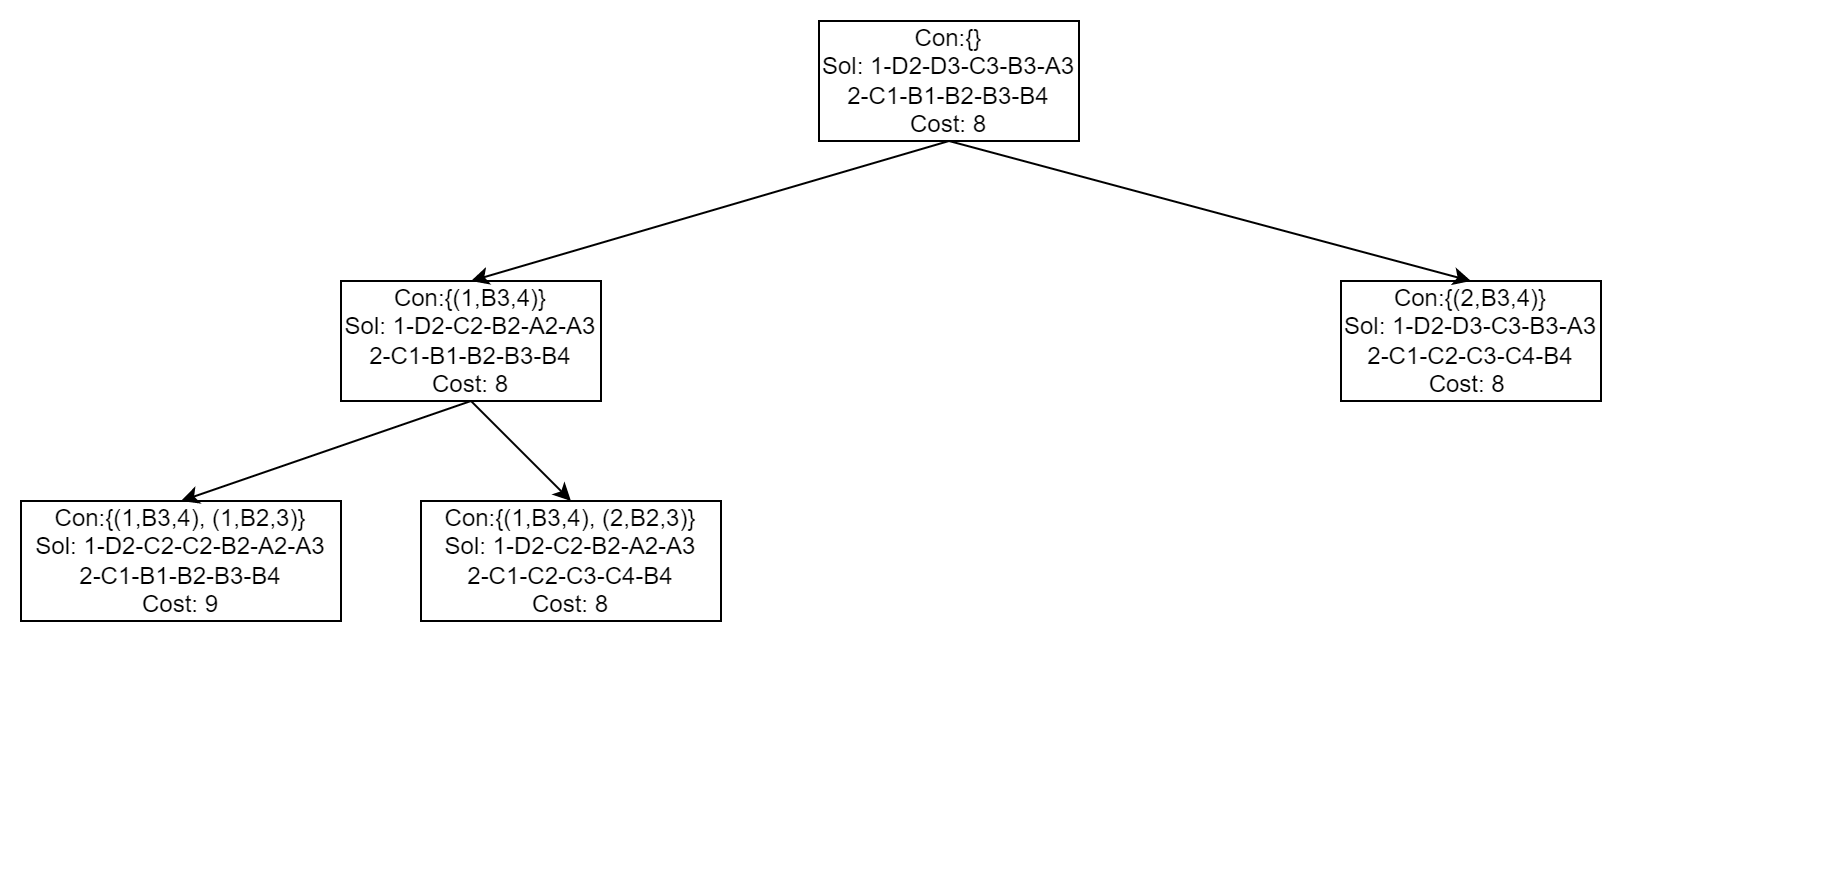

The diagram above was exported from draw.io. Its source (the exported page's mxGraphModel, read from the mxfile embedded in the PNG):
<mxGraphModel dx="1861" dy="605" grid="1" gridSize="10" guides="1" tooltips="1" connect="1" arrows="1" fold="1" page="1" pageScale="1" pageWidth="827" pageHeight="1169" math="0" shadow="0">
  <root>
    <mxCell id="0" />
    <mxCell id="1" parent="0" />
    <mxCell id="qiDLWyVv44SrkH1tTutO-32" value="" style="rounded=0;whiteSpace=wrap;html=1;strokeColor=none;" vertex="1" parent="1">
      <mxGeometry x="-60" y="300" width="920" height="440" as="geometry" />
    </mxCell>
    <mxCell id="qiDLWyVv44SrkH1tTutO-1" value="Con:{}&lt;br&gt;Sol: 1-D2-D3-C3-B3-A3&lt;br&gt;2-C1-B1-B2-B3-B4&lt;br&gt;Cost: 8" style="rounded=0;whiteSpace=wrap;html=1;" vertex="1" parent="1">
      <mxGeometry x="349" y="310" width="130" height="60" as="geometry" />
    </mxCell>
    <mxCell id="qiDLWyVv44SrkH1tTutO-2" value="Con:{(1,B3,4)}&lt;br&gt;Sol: 1-D2-C2-B2-A2-A3&lt;br&gt;2-C1-B1-B2-B3-B4&lt;br&gt;Cost: 8" style="rounded=0;whiteSpace=wrap;html=1;" vertex="1" parent="1">
      <mxGeometry x="110" y="440" width="130" height="60" as="geometry" />
    </mxCell>
    <mxCell id="qiDLWyVv44SrkH1tTutO-3" value="Con:{(2,B3,4)}&lt;br&gt;Sol: 1-D2-D3-C3-B3-A3&lt;br&gt;2-C1-C2-C3-C4-B4&lt;br&gt;Cost: 8&amp;nbsp;" style="rounded=0;whiteSpace=wrap;html=1;" vertex="1" parent="1">
      <mxGeometry x="610" y="440" width="130" height="60" as="geometry" />
    </mxCell>
    <mxCell id="qiDLWyVv44SrkH1tTutO-6" value="" style="endArrow=classic;html=1;rounded=0;exitX=0.5;exitY=1;exitDx=0;exitDy=0;entryX=0.5;entryY=0;entryDx=0;entryDy=0;" edge="1" parent="1" source="qiDLWyVv44SrkH1tTutO-1" target="qiDLWyVv44SrkH1tTutO-2">
      <mxGeometry width="50" height="50" relative="1" as="geometry">
        <mxPoint x="360" y="370" as="sourcePoint" />
        <mxPoint x="390" y="460" as="targetPoint" />
      </mxGeometry>
    </mxCell>
    <mxCell id="qiDLWyVv44SrkH1tTutO-7" value="" style="endArrow=classic;html=1;rounded=0;exitX=0.5;exitY=1;exitDx=0;exitDy=0;entryX=0.5;entryY=0;entryDx=0;entryDy=0;" edge="1" parent="1" source="qiDLWyVv44SrkH1tTutO-1" target="qiDLWyVv44SrkH1tTutO-3">
      <mxGeometry width="50" height="50" relative="1" as="geometry">
        <mxPoint x="430" y="480" as="sourcePoint" />
        <mxPoint x="480" y="430" as="targetPoint" />
      </mxGeometry>
    </mxCell>
    <mxCell id="qiDLWyVv44SrkH1tTutO-8" value="Con:{(1,B3,4), (1,B2,3)}&lt;br&gt;Sol: 1-D2-C2-C2-B2-A2-A3&lt;br&gt;2-C1-B1-B2-B3-B4&lt;br&gt;Cost: 9" style="rounded=0;whiteSpace=wrap;html=1;" vertex="1" parent="1">
      <mxGeometry x="-50" y="550" width="160" height="60" as="geometry" />
    </mxCell>
    <mxCell id="qiDLWyVv44SrkH1tTutO-9" value="Con:{(1,B3,4), (2,B2,3)}&lt;br&gt;Sol: 1-D2-C2-B2-A2-A3&lt;br&gt;2-C1-C2-C3-C4-B4&lt;br&gt;Cost: 8" style="rounded=0;whiteSpace=wrap;html=1;" vertex="1" parent="1">
      <mxGeometry x="150" y="550" width="150" height="60" as="geometry" />
    </mxCell>
    <mxCell id="qiDLWyVv44SrkH1tTutO-10" value="" style="endArrow=classic;html=1;rounded=0;entryX=0.5;entryY=0;entryDx=0;entryDy=0;exitX=0.5;exitY=1;exitDx=0;exitDy=0;" edge="1" parent="1" source="qiDLWyVv44SrkH1tTutO-2" target="qiDLWyVv44SrkH1tTutO-8">
      <mxGeometry width="50" height="50" relative="1" as="geometry">
        <mxPoint x="10" y="440" as="sourcePoint" />
        <mxPoint x="60" y="390" as="targetPoint" />
      </mxGeometry>
    </mxCell>
    <mxCell id="qiDLWyVv44SrkH1tTutO-11" value="" style="endArrow=classic;html=1;rounded=0;entryX=0.5;entryY=0;entryDx=0;entryDy=0;exitX=0.5;exitY=1;exitDx=0;exitDy=0;" edge="1" parent="1" source="qiDLWyVv44SrkH1tTutO-2" target="qiDLWyVv44SrkH1tTutO-9">
      <mxGeometry width="50" height="50" relative="1" as="geometry">
        <mxPoint x="320" y="460" as="sourcePoint" />
        <mxPoint x="370" y="410" as="targetPoint" />
      </mxGeometry>
    </mxCell>
  </root>
</mxGraphModel>